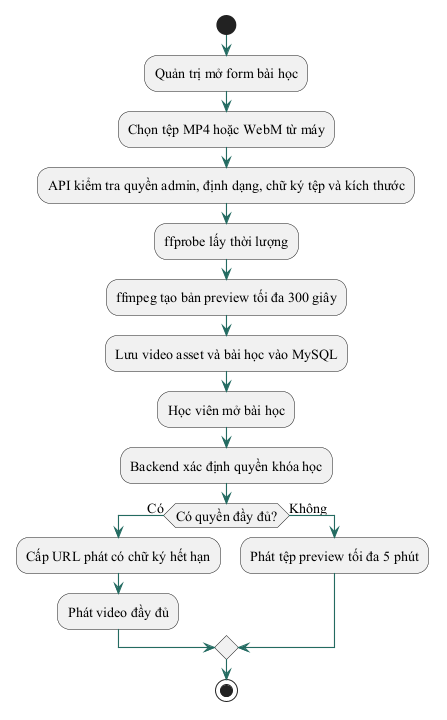

The diagram above was rendered by PlantUML. Its source (embedded in the PNG):
@startuml
skinparam backgroundColor #FFFFFF
skinparam defaultFontName "Times New Roman"
skinparam defaultFontSize 14
skinparam shadowing false
skinparam ArrowColor #236B61
skinparam ArrowThickness 1.1
skinparam BorderColor #315C55
skinparam ActorBorderColor #315C55
skinparam ActorFontColor #203D39
skinparam UsecaseBorderColor #315C55
skinparam UsecaseBackgroundColor #F1F7F3
skinparam ComponentBorderColor #315C55
skinparam ComponentBackgroundColor #F1F7F3
skinparam ClassBorderColor #315C55
skinparam ClassBackgroundColor #F8FAF8
skinparam DatabaseBorderColor #315C55
skinparam DatabaseBackgroundColor #F1F7F3
skinparam linetype ortho
start
:Quản trị mở form bài học;
:Chọn tệp MP4 hoặc WebM từ máy;
:API kiểm tra quyền admin, định dạng, chữ ký tệp và kích thước;
:ffprobe lấy thời lượng;
:ffmpeg tạo bản preview tối đa 300 giây;
:Lưu video asset và bài học vào MySQL;
:Học viên mở bài học;
:Backend xác định quyền khóa học;
if (Có quyền đầy đủ?) then (Có)
  :Cấp URL phát có chữ ký hết hạn;
  :Phát video đầy đủ;
else (Không)
  :Phát tệp preview tối đa 5 phút;
endif
stop
@enduml